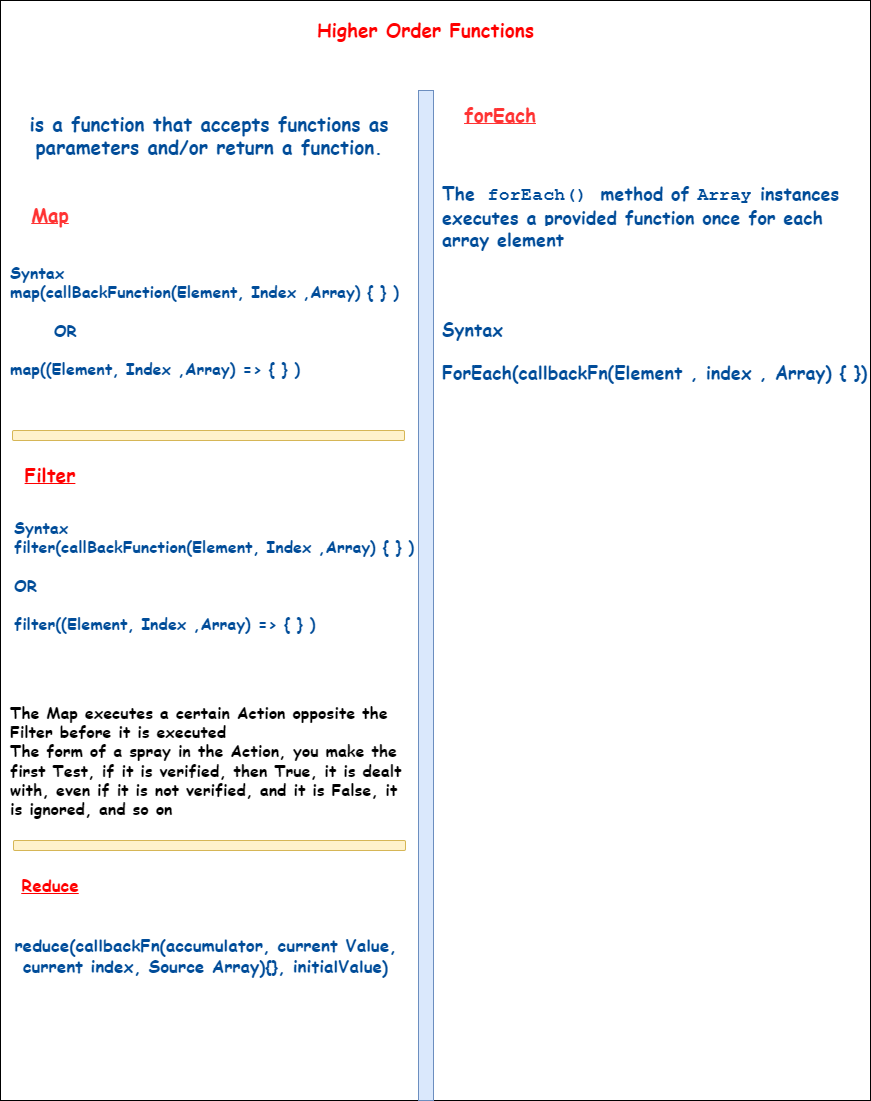

The diagram above was exported from draw.io. Its source (the exported page's mxGraphModel, read from the mxfile embedded in the PNG):
<mxGraphModel dx="1050" dy="629" grid="1" gridSize="10" guides="1" tooltips="1" connect="1" arrows="1" fold="1" page="1" pageScale="1" pageWidth="850" pageHeight="1100" math="0" shadow="0">
  <root>
    <mxCell id="0" />
    <mxCell id="1" parent="0" />
    <mxCell id="zTpcVZ2nMWGYfrswP6UH-1" value="" style="rounded=0;whiteSpace=wrap;html=1;" parent="1" vertex="1">
      <mxGeometry width="870" height="1100" as="geometry" />
    </mxCell>
    <mxCell id="zTpcVZ2nMWGYfrswP6UH-2" value="" style="rounded=0;whiteSpace=wrap;html=1;fillColor=#dae8fc;strokeColor=#6c8ebf;" parent="1" vertex="1">
      <mxGeometry x="418" y="90" width="15" height="1010" as="geometry" />
    </mxCell>
    <mxCell id="zTpcVZ2nMWGYfrswP6UH-3" value="&lt;h4&gt;&lt;font color=&quot;#ff0000&quot; style=&quot;font-size: 19px;&quot; face=&quot;Comic Sans MS&quot;&gt;Higher Order Functions &lt;/font&gt;&lt;/h4&gt;" style="text;html=1;strokeColor=none;fillColor=none;align=center;verticalAlign=middle;whiteSpace=wrap;rounded=0;" parent="1" vertex="1">
      <mxGeometry x="308" y="10" width="235" height="40" as="geometry" />
    </mxCell>
    <mxCell id="zTpcVZ2nMWGYfrswP6UH-4" value="&lt;font color=&quot;#004c99&quot;&gt;&lt;b&gt;is a function that accepts functions as parameters and/or return a function.&lt;/b&gt;&lt;/font&gt;" style="text;html=1;strokeColor=none;fillColor=none;align=center;verticalAlign=middle;whiteSpace=wrap;rounded=0;fontSize=19;fontFamily=Comic Sans MS;fontColor=#FF0000;" parent="1" vertex="1">
      <mxGeometry x="8" y="90" width="402" height="90" as="geometry" />
    </mxCell>
    <mxCell id="zTpcVZ2nMWGYfrswP6UH-5" value="&lt;font color=&quot;#ff3333&quot;&gt;&lt;u&gt;&lt;b&gt;Map&lt;/b&gt;&lt;/u&gt;&lt;/font&gt;" style="text;html=1;strokeColor=none;fillColor=none;align=center;verticalAlign=middle;whiteSpace=wrap;rounded=0;fontSize=19;fontFamily=Comic Sans MS;fontColor=#004C99;" parent="1" vertex="1">
      <mxGeometry x="20" y="200" width="60" height="30" as="geometry" />
    </mxCell>
    <mxCell id="I9Mlfn6k3b1vk0cwncoJ-1" value="&lt;div style=&quot;font-size: 16px;&quot;&gt;Syntax&lt;/div&gt;&lt;div style=&quot;font-size: 16px;&quot;&gt;map(callBackFunction(Element, Index ,Array) { } )&lt;/div&gt;&lt;div style=&quot;font-size: 16px;&quot;&gt;&amp;nbsp; &amp;nbsp;&lt;/div&gt;&lt;div style=&quot;font-size: 16px;&quot;&gt;&amp;nbsp; &amp;nbsp; &amp;nbsp; OR&lt;/div&gt;&lt;div style=&quot;font-size: 16px;&quot;&gt;&lt;br style=&quot;font-size: 16px;&quot;&gt;&lt;/div&gt;&lt;div style=&quot;font-size: 16px;&quot;&gt;map((Element, Index ,Array) =&amp;gt; { } )&lt;/div&gt;" style="text;html=1;strokeColor=none;fillColor=none;align=left;verticalAlign=middle;whiteSpace=wrap;rounded=0;fontFamily=Comic Sans MS;fontSize=16;fontStyle=1;fontColor=#004C99;" vertex="1" parent="1">
      <mxGeometry x="8" y="250" width="400" height="140" as="geometry" />
    </mxCell>
    <mxCell id="I9Mlfn6k3b1vk0cwncoJ-2" value="" style="rounded=1;whiteSpace=wrap;html=1;fontFamily=Comic Sans MS;fontSize=16;fillColor=#fff2cc;strokeColor=#d6b656;" vertex="1" parent="1">
      <mxGeometry x="12" y="430" width="392" height="10" as="geometry" />
    </mxCell>
    <mxCell id="I9Mlfn6k3b1vk0cwncoJ-3" value="&lt;font color=&quot;#ff0000&quot;&gt;&lt;u&gt;&lt;b&gt;Filter&lt;/b&gt;&lt;/u&gt;&lt;/font&gt;" style="text;html=1;strokeColor=none;fillColor=none;align=center;verticalAlign=middle;whiteSpace=wrap;rounded=0;fontSize=19;fontFamily=Comic Sans MS;fontColor=#004C99;" vertex="1" parent="1">
      <mxGeometry x="20" y="460" width="60" height="30" as="geometry" />
    </mxCell>
    <mxCell id="I9Mlfn6k3b1vk0cwncoJ-4" value="&lt;font color=&quot;#000000&quot;&gt;&lt;b&gt;The Map executes a certain Action opposite the Filter before it is executed&lt;br&gt;The form of a spray in the Action, you make the first Test, if it is verified, then True, it is dealt with, even if it is not verified, and it is False, it is ignored, and so on&lt;/b&gt;&lt;/font&gt;" style="text;html=1;strokeColor=none;fillColor=none;align=left;verticalAlign=middle;whiteSpace=wrap;rounded=0;fontSize=16;fontFamily=Comic Sans MS;fontColor=#FF0000;" vertex="1" parent="1">
      <mxGeometry x="8" y="690" width="402" height="140" as="geometry" />
    </mxCell>
    <mxCell id="I9Mlfn6k3b1vk0cwncoJ-6" value="&lt;div&gt;&lt;font color=&quot;#004c99&quot;&gt;&lt;b&gt;Syntax&lt;/b&gt;&lt;/font&gt;&lt;/div&gt;&lt;div&gt;&lt;font color=&quot;#004c99&quot;&gt;&lt;b&gt;filter(callBackFunction(Element, Index ,Array) { } )&lt;/b&gt;&lt;/font&gt;&lt;/div&gt;&lt;div&gt;&lt;font color=&quot;#004c99&quot;&gt;&lt;b&gt;&amp;nbsp; &amp;nbsp;&lt;/b&gt;&lt;/font&gt;&lt;/div&gt;&lt;div&gt;&lt;font color=&quot;#004c99&quot;&gt;&lt;b&gt;OR&lt;/b&gt;&lt;/font&gt;&lt;/div&gt;&lt;div&gt;&lt;font color=&quot;#004c99&quot;&gt;&lt;b&gt;&lt;br&gt;&lt;/b&gt;&lt;/font&gt;&lt;/div&gt;&lt;div&gt;&lt;font color=&quot;#004c99&quot;&gt;&lt;b&gt;filter((Element, Index ,Array) =&amp;gt; { } )&lt;/b&gt;&lt;/font&gt;&lt;/div&gt;" style="text;html=1;strokeColor=none;fillColor=none;align=left;verticalAlign=middle;whiteSpace=wrap;rounded=0;fontSize=16;fontFamily=Comic Sans MS;fontColor=#000000;" vertex="1" parent="1">
      <mxGeometry x="12" y="510" width="408" height="130" as="geometry" />
    </mxCell>
    <mxCell id="I9Mlfn6k3b1vk0cwncoJ-7" value="&lt;font color=&quot;#ff0000&quot; style=&quot;font-size: 17px;&quot;&gt;&lt;b&gt;&lt;u&gt;Reduce&lt;/u&gt;&lt;/b&gt;&lt;/font&gt;" style="text;html=1;strokeColor=none;fillColor=none;align=center;verticalAlign=middle;whiteSpace=wrap;rounded=0;fontSize=16;fontFamily=Comic Sans MS;fontColor=#004C99;" vertex="1" parent="1">
      <mxGeometry x="20" y="870" width="60" height="30" as="geometry" />
    </mxCell>
    <mxCell id="I9Mlfn6k3b1vk0cwncoJ-8" value="" style="rounded=1;whiteSpace=wrap;html=1;fontFamily=Comic Sans MS;fontSize=16;fillColor=#fff2cc;strokeColor=#d6b656;" vertex="1" parent="1">
      <mxGeometry x="13" y="840" width="392" height="10" as="geometry" />
    </mxCell>
    <mxCell id="I9Mlfn6k3b1vk0cwncoJ-9" value="&lt;font color=&quot;#004c99&quot;&gt;&lt;b&gt;reduce(callbackFn(accumulator, current Value, current index, Source Array){}, initialValue)&lt;/b&gt;&lt;/font&gt;" style="text;html=1;strokeColor=none;fillColor=none;align=center;verticalAlign=middle;whiteSpace=wrap;rounded=0;fontSize=17;fontFamily=Comic Sans MS;fontColor=#FF0000;" vertex="1" parent="1">
      <mxGeometry x="7" y="920" width="397" height="70" as="geometry" />
    </mxCell>
    <mxCell id="I9Mlfn6k3b1vk0cwncoJ-10" value="&lt;h4&gt;&lt;font style=&quot;font-size: 18px;&quot;&gt;The&amp;nbsp;&lt;span style=&quot;box-sizing: border-box; letter-spacing: 0.02rem; background-color: rgb(255, 255, 255);&quot;&gt;&lt;code style=&quot;box-sizing: border-box; border-radius: var(--elem-radius); background: var(--code-background-inline); padding: 0.125rem 0.25rem; width: fit-content;&quot;&gt;forEach()&lt;/code&gt;&lt;/span&gt;&lt;span style=&quot;background-color: rgb(255, 255, 255);&quot;&gt;&amp;nbsp;method of &lt;font face=&quot;monospace&quot;&gt;Array&lt;/font&gt;&lt;/span&gt;&lt;span style=&quot;background-color: rgb(255, 255, 255);&quot;&gt;&amp;nbsp;instances executes a provided function once for each array element&lt;/span&gt;&lt;/font&gt;&lt;/h4&gt;" style="text;html=1;strokeColor=none;fillColor=none;align=left;verticalAlign=middle;whiteSpace=wrap;rounded=0;fontSize=17;fontFamily=Comic Sans MS;fontColor=#004C99;" vertex="1" parent="1">
      <mxGeometry x="440" y="155" width="400" height="120" as="geometry" />
    </mxCell>
    <mxCell id="I9Mlfn6k3b1vk0cwncoJ-11" value="&lt;font color=&quot;#ff3333&quot;&gt;&lt;b&gt;&lt;u&gt;forEach&lt;/u&gt;&lt;/b&gt;&lt;/font&gt;" style="text;html=1;strokeColor=none;fillColor=none;align=center;verticalAlign=middle;whiteSpace=wrap;rounded=0;fontSize=19;fontFamily=Comic Sans MS;fontColor=#004C99;" vertex="1" parent="1">
      <mxGeometry x="460" y="100" width="80" height="30" as="geometry" />
    </mxCell>
    <mxCell id="I9Mlfn6k3b1vk0cwncoJ-12" value="&lt;div&gt;&lt;b&gt;Syntax&lt;/b&gt;&lt;/div&gt;&lt;div&gt;&lt;b&gt;&lt;br&gt;&lt;/b&gt;&lt;/div&gt;&lt;div&gt;&lt;b&gt;ForEach(callbackFn(Element , index , Array) { })&lt;/b&gt;&lt;/div&gt;" style="text;html=1;strokeColor=none;fillColor=none;align=left;verticalAlign=middle;whiteSpace=wrap;rounded=0;fontSize=18;fontFamily=Comic Sans MS;fontColor=#004C99;" vertex="1" parent="1">
      <mxGeometry x="440" y="290" width="430" height="120" as="geometry" />
    </mxCell>
  </root>
</mxGraphModel>